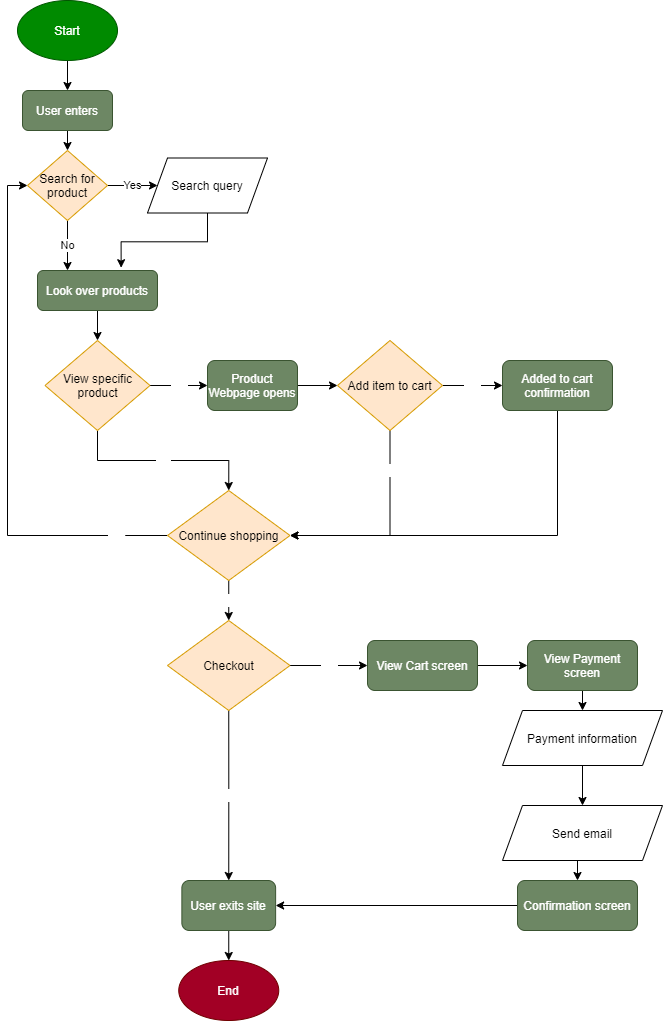

The diagram above was exported from draw.io. Its source (the exported page's mxGraphModel, read from the mxfile embedded in the PNG):
<mxGraphModel dx="312" dy="574" grid="1" gridSize="10" guides="1" tooltips="1" connect="1" arrows="1" fold="1" page="1" pageScale="1" pageWidth="850" pageHeight="1100" math="0" shadow="0">
  <root>
    <mxCell id="0" />
    <mxCell id="1" parent="0" />
    <mxCell id="7" style="edgeStyle=orthogonalEdgeStyle;rounded=0;orthogonalLoop=1;jettySize=auto;html=1;exitX=0.5;exitY=1;exitDx=0;exitDy=0;entryX=0.5;entryY=0;entryDx=0;entryDy=0;" parent="1" source="2" target="14" edge="1">
      <mxGeometry relative="1" as="geometry">
        <mxPoint x="90" y="150" as="targetPoint" />
      </mxGeometry>
    </mxCell>
    <mxCell id="2" value="Start" style="ellipse;whiteSpace=wrap;html=1;fillColor=#008a00;strokeColor=#005700;fontColor=#ffffff;" parent="1" vertex="1">
      <mxGeometry x="40" y="60" width="100" height="60" as="geometry" />
    </mxCell>
    <mxCell id="10" value="Yes" style="edgeStyle=orthogonalEdgeStyle;rounded=0;orthogonalLoop=1;jettySize=auto;html=1;exitX=1;exitY=0.5;exitDx=0;exitDy=0;entryX=0;entryY=0.5;entryDx=0;entryDy=0;" parent="1" source="3" target="9" edge="1">
      <mxGeometry relative="1" as="geometry" />
    </mxCell>
    <mxCell id="12" value="No" style="edgeStyle=orthogonalEdgeStyle;rounded=0;orthogonalLoop=1;jettySize=auto;html=1;exitX=0.5;exitY=1;exitDx=0;exitDy=0;entryX=0.25;entryY=0;entryDx=0;entryDy=0;" parent="1" source="3" target="11" edge="1">
      <mxGeometry relative="1" as="geometry" />
    </mxCell>
    <mxCell id="3" value="&lt;font color=&quot;#000000&quot;&gt;Search for product&lt;/font&gt;" style="rhombus;whiteSpace=wrap;html=1;fillColor=#ffe6cc;strokeColor=#d79b00;" parent="1" vertex="1">
      <mxGeometry x="50" y="210" width="80" height="70" as="geometry" />
    </mxCell>
    <mxCell id="8" style="edgeStyle=orthogonalEdgeStyle;rounded=0;orthogonalLoop=1;jettySize=auto;html=1;exitX=0.5;exitY=1;exitDx=0;exitDy=0;entryX=0.5;entryY=0;entryDx=0;entryDy=0;" parent="1" source="14" target="3" edge="1">
      <mxGeometry relative="1" as="geometry">
        <mxPoint x="90" y="190" as="sourcePoint" />
      </mxGeometry>
    </mxCell>
    <mxCell id="13" style="edgeStyle=orthogonalEdgeStyle;rounded=0;orthogonalLoop=1;jettySize=auto;html=1;exitX=0.5;exitY=1;exitDx=0;exitDy=0;entryX=0.697;entryY=-0.07;entryDx=0;entryDy=0;entryPerimeter=0;" parent="1" source="9" target="11" edge="1">
      <mxGeometry relative="1" as="geometry" />
    </mxCell>
    <mxCell id="9" value="Search query" style="shape=parallelogram;perimeter=parallelogramPerimeter;whiteSpace=wrap;html=1;fixedSize=1;" parent="1" vertex="1">
      <mxGeometry x="170" y="217.5" width="120" height="55" as="geometry" />
    </mxCell>
    <mxCell id="16" style="edgeStyle=orthogonalEdgeStyle;rounded=0;orthogonalLoop=1;jettySize=auto;html=1;exitX=0.5;exitY=1;exitDx=0;exitDy=0;entryX=0.5;entryY=0;entryDx=0;entryDy=0;fontColor=#000000;" parent="1" source="11" target="17" edge="1">
      <mxGeometry relative="1" as="geometry" />
    </mxCell>
    <mxCell id="11" value="Look over products" style="rounded=1;whiteSpace=wrap;html=1;fillColor=#6d8764;strokeColor=#3A5431;fontColor=#ffffff;" parent="1" vertex="1">
      <mxGeometry x="60" y="330" width="120" height="40" as="geometry" />
    </mxCell>
    <mxCell id="14" value="User enters" style="rounded=1;whiteSpace=wrap;html=1;fillColor=#6d8764;strokeColor=#3A5431;fontColor=#ffffff;" parent="1" vertex="1">
      <mxGeometry x="45" y="150" width="90" height="40" as="geometry" />
    </mxCell>
    <mxCell id="29" style="edgeStyle=orthogonalEdgeStyle;rounded=0;orthogonalLoop=1;jettySize=auto;html=1;exitX=0;exitY=0.5;exitDx=0;exitDy=0;entryX=0;entryY=0.5;entryDx=0;entryDy=0;fontColor=#FFFFFF;" parent="1" source="15" target="3" edge="1">
      <mxGeometry relative="1" as="geometry" />
    </mxCell>
    <mxCell id="30" value="Yes" style="edgeLabel;html=1;align=center;verticalAlign=middle;resizable=0;points=[];fontColor=#FFFFFF;" parent="29" vertex="1" connectable="0">
      <mxGeometry x="-0.8031" relative="1" as="geometry">
        <mxPoint as="offset" />
      </mxGeometry>
    </mxCell>
    <mxCell id="32" value="No" style="edgeStyle=orthogonalEdgeStyle;rounded=0;orthogonalLoop=1;jettySize=auto;html=1;exitX=0.5;exitY=1;exitDx=0;exitDy=0;entryX=0.5;entryY=0;entryDx=0;entryDy=0;fontColor=#FFFFFF;" parent="1" source="15" target="31" edge="1">
      <mxGeometry relative="1" as="geometry" />
    </mxCell>
    <mxCell id="15" value="Continue shopping" style="rhombus;whiteSpace=wrap;html=1;fillColor=#ffe6cc;strokeColor=#d79b00;fontColor=#000000;" parent="1" vertex="1">
      <mxGeometry x="190" y="550" width="122.5" height="90" as="geometry" />
    </mxCell>
    <mxCell id="18" value="&lt;font color=&quot;#ffffff&quot;&gt;No&lt;/font&gt;" style="edgeStyle=orthogonalEdgeStyle;rounded=0;orthogonalLoop=1;jettySize=auto;html=1;exitX=0.5;exitY=1;exitDx=0;exitDy=0;entryX=0.5;entryY=0;entryDx=0;entryDy=0;fontColor=#000000;" parent="1" source="17" target="15" edge="1">
      <mxGeometry relative="1" as="geometry" />
    </mxCell>
    <mxCell id="20" value="&lt;font color=&quot;#ffffff&quot;&gt;Yes&lt;/font&gt;" style="edgeStyle=orthogonalEdgeStyle;rounded=0;orthogonalLoop=1;jettySize=auto;html=1;exitX=1;exitY=0.5;exitDx=0;exitDy=0;entryX=0;entryY=0.5;entryDx=0;entryDy=0;fontColor=#000000;" parent="1" source="17" target="19" edge="1">
      <mxGeometry relative="1" as="geometry" />
    </mxCell>
    <mxCell id="17" value="View specific product" style="rhombus;whiteSpace=wrap;html=1;fillColor=#ffe6cc;strokeColor=#d79b00;fontColor=#000000;" parent="1" vertex="1">
      <mxGeometry x="67.5" y="400" width="105" height="90" as="geometry" />
    </mxCell>
    <mxCell id="23" style="edgeStyle=orthogonalEdgeStyle;rounded=0;orthogonalLoop=1;jettySize=auto;html=1;exitX=1;exitY=0.5;exitDx=0;exitDy=0;entryX=0;entryY=0.5;entryDx=0;entryDy=0;fontColor=#000000;" parent="1" source="19" target="22" edge="1">
      <mxGeometry relative="1" as="geometry" />
    </mxCell>
    <mxCell id="19" value="Product Webpage opens" style="rounded=1;whiteSpace=wrap;html=1;fillColor=#6d8764;strokeColor=#3A5431;fontColor=#ffffff;" parent="1" vertex="1">
      <mxGeometry x="230" y="420" width="90" height="50" as="geometry" />
    </mxCell>
    <mxCell id="24" style="edgeStyle=orthogonalEdgeStyle;rounded=0;orthogonalLoop=1;jettySize=auto;html=1;exitX=0.5;exitY=1;exitDx=0;exitDy=0;entryX=1;entryY=0.5;entryDx=0;entryDy=0;fontColor=#000000;" parent="1" source="22" target="15" edge="1">
      <mxGeometry relative="1" as="geometry" />
    </mxCell>
    <mxCell id="25" value="&lt;font color=&quot;#ffffff&quot;&gt;No&lt;br&gt;&lt;/font&gt;" style="edgeLabel;html=1;align=center;verticalAlign=middle;resizable=0;points=[];fontColor=#000000;" parent="24" vertex="1" connectable="0">
      <mxGeometry x="-0.6234" relative="1" as="geometry">
        <mxPoint as="offset" />
      </mxGeometry>
    </mxCell>
    <mxCell id="27" value="Yes" style="edgeStyle=orthogonalEdgeStyle;rounded=0;orthogonalLoop=1;jettySize=auto;html=1;exitX=1;exitY=0.5;exitDx=0;exitDy=0;entryX=0;entryY=0.5;entryDx=0;entryDy=0;fontColor=#FFFFFF;" parent="1" source="22" target="41" edge="1">
      <mxGeometry relative="1" as="geometry">
        <mxPoint x="520" y="445" as="targetPoint" />
      </mxGeometry>
    </mxCell>
    <mxCell id="22" value="Add item to cart" style="rhombus;whiteSpace=wrap;html=1;fillColor=#ffe6cc;strokeColor=#d79b00;fontColor=#000000;" parent="1" vertex="1">
      <mxGeometry x="360" y="400" width="105" height="90" as="geometry" />
    </mxCell>
    <mxCell id="28" style="edgeStyle=orthogonalEdgeStyle;rounded=0;orthogonalLoop=1;jettySize=auto;html=1;exitX=0.5;exitY=1;exitDx=0;exitDy=0;entryX=1;entryY=0.5;entryDx=0;entryDy=0;fontColor=#FFFFFF;" parent="1" source="41" target="15" edge="1">
      <mxGeometry relative="1" as="geometry">
        <mxPoint x="570" y="472.5" as="sourcePoint" />
      </mxGeometry>
    </mxCell>
    <mxCell id="34" value="No" style="edgeStyle=orthogonalEdgeStyle;rounded=0;orthogonalLoop=1;jettySize=auto;html=1;exitX=0.5;exitY=1;exitDx=0;exitDy=0;entryX=0.5;entryY=0;entryDx=0;entryDy=0;fontColor=#FFFFFF;" parent="1" source="31" target="33" edge="1">
      <mxGeometry relative="1" as="geometry" />
    </mxCell>
    <mxCell id="36" value="Yes" style="edgeStyle=orthogonalEdgeStyle;rounded=0;orthogonalLoop=1;jettySize=auto;html=1;exitX=1;exitY=0.5;exitDx=0;exitDy=0;entryX=0;entryY=0.5;entryDx=0;entryDy=0;fontColor=#FFFFFF;" parent="1" source="31" target="35" edge="1">
      <mxGeometry relative="1" as="geometry" />
    </mxCell>
    <mxCell id="31" value="Checkout" style="rhombus;whiteSpace=wrap;html=1;fillColor=#ffe6cc;strokeColor=#d79b00;fontColor=#000000;" parent="1" vertex="1">
      <mxGeometry x="190" y="680" width="122.5" height="90" as="geometry" />
    </mxCell>
    <mxCell id="51" style="edgeStyle=orthogonalEdgeStyle;rounded=0;orthogonalLoop=1;jettySize=auto;html=1;exitX=0.5;exitY=1;exitDx=0;exitDy=0;entryX=0.5;entryY=0;entryDx=0;entryDy=0;" edge="1" parent="1" source="33" target="50">
      <mxGeometry relative="1" as="geometry" />
    </mxCell>
    <mxCell id="33" value="User exits site" style="rounded=1;whiteSpace=wrap;html=1;fillColor=#6d8764;strokeColor=#3A5431;fontColor=#ffffff;" parent="1" vertex="1">
      <mxGeometry x="204.37" y="940" width="93.75" height="50" as="geometry" />
    </mxCell>
    <mxCell id="38" style="edgeStyle=orthogonalEdgeStyle;rounded=0;orthogonalLoop=1;jettySize=auto;html=1;exitX=1;exitY=0.5;exitDx=0;exitDy=0;entryX=0;entryY=0.5;entryDx=0;entryDy=0;fontColor=#FFFFFF;" parent="1" source="35" target="37" edge="1">
      <mxGeometry relative="1" as="geometry" />
    </mxCell>
    <mxCell id="35" value="View Cart screen" style="rounded=1;whiteSpace=wrap;html=1;fillColor=#6d8764;strokeColor=#3A5431;fontColor=#ffffff;" parent="1" vertex="1">
      <mxGeometry x="390" y="700" width="110" height="50" as="geometry" />
    </mxCell>
    <mxCell id="40" style="edgeStyle=orthogonalEdgeStyle;rounded=0;orthogonalLoop=1;jettySize=auto;html=1;exitX=0.5;exitY=1;exitDx=0;exitDy=0;entryX=0.5;entryY=0;entryDx=0;entryDy=0;fontColor=#FFFFFF;" parent="1" source="37" target="39" edge="1">
      <mxGeometry relative="1" as="geometry" />
    </mxCell>
    <mxCell id="37" value="View Payment screen" style="rounded=1;whiteSpace=wrap;html=1;fillColor=#6d8764;strokeColor=#3A5431;fontColor=#ffffff;" parent="1" vertex="1">
      <mxGeometry x="550" y="700" width="110" height="50" as="geometry" />
    </mxCell>
    <mxCell id="47" style="edgeStyle=orthogonalEdgeStyle;rounded=0;orthogonalLoop=1;jettySize=auto;html=1;exitX=0.5;exitY=1;exitDx=0;exitDy=0;entryX=0.5;entryY=0;entryDx=0;entryDy=0;fontColor=#FFFFFF;" parent="1" source="39" target="46" edge="1">
      <mxGeometry relative="1" as="geometry" />
    </mxCell>
    <mxCell id="39" value="Payment information" style="shape=parallelogram;perimeter=parallelogramPerimeter;whiteSpace=wrap;html=1;fixedSize=1;" parent="1" vertex="1">
      <mxGeometry x="525" y="770" width="160" height="55" as="geometry" />
    </mxCell>
    <mxCell id="41" value="Added to cart confirmation" style="rounded=1;whiteSpace=wrap;html=1;fillColor=#6d8764;strokeColor=#3A5431;fontColor=#ffffff;" parent="1" vertex="1">
      <mxGeometry x="525" y="420" width="110" height="50" as="geometry" />
    </mxCell>
    <mxCell id="49" style="edgeStyle=orthogonalEdgeStyle;rounded=0;orthogonalLoop=1;jettySize=auto;html=1;exitX=0;exitY=0.5;exitDx=0;exitDy=0;entryX=1;entryY=0.5;entryDx=0;entryDy=0;fontColor=#FFFFFF;" parent="1" source="43" target="33" edge="1">
      <mxGeometry relative="1" as="geometry" />
    </mxCell>
    <mxCell id="43" value="Confirmation screen" style="rounded=1;whiteSpace=wrap;html=1;fillColor=#6d8764;strokeColor=#3A5431;fontColor=#ffffff;" parent="1" vertex="1">
      <mxGeometry x="540" y="940" width="120" height="50" as="geometry" />
    </mxCell>
    <mxCell id="48" style="edgeStyle=orthogonalEdgeStyle;rounded=0;orthogonalLoop=1;jettySize=auto;html=1;exitX=0.5;exitY=1;exitDx=0;exitDy=0;entryX=0.5;entryY=0;entryDx=0;entryDy=0;fontColor=#FFFFFF;" parent="1" source="46" target="43" edge="1">
      <mxGeometry relative="1" as="geometry" />
    </mxCell>
    <mxCell id="46" value="Send email" style="shape=parallelogram;perimeter=parallelogramPerimeter;whiteSpace=wrap;html=1;fixedSize=1;" parent="1" vertex="1">
      <mxGeometry x="525" y="865" width="160" height="55" as="geometry" />
    </mxCell>
    <mxCell id="50" value="End" style="ellipse;whiteSpace=wrap;html=1;fillColor=#a20025;strokeColor=#6F0000;fontColor=#ffffff;" vertex="1" parent="1">
      <mxGeometry x="201.25" y="1020" width="100" height="60" as="geometry" />
    </mxCell>
  </root>
</mxGraphModel>